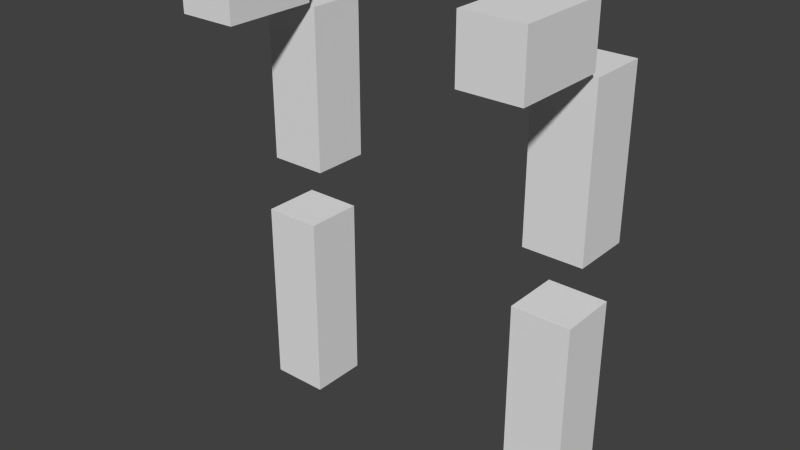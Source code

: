 # Source: keyboard-test.blend  (saved by Blender 2.75.0; exported with 4.5.12 LTS)
import bpy
from mathutils import Matrix  # noqa: F401  (used for matrix-valued properties, if any)

bpy.ops.wm.read_factory_settings(use_empty=True)
scene = bpy.context.scene
scene.name = 'Scene'

# ---- collections
col_collection_1 = bpy.data.collections.new('Collection 1'); scene.collection.children.link(col_collection_1)

# ---- world
world_world = bpy.data.worlds.new('World'); scene.world = world_world
world_world.color = (0.05088, 0.05088, 0.05088)
world_world.use_sun_shadow = False
world_world.sun_shadow_jitter_overblur = 0.0
world_world.cycles.sampling_method = 'MANUAL'
world_world.cycles.sample_map_resolution = 256

# ---- meshes
me_cube = bpy.data.meshes.new('Cube')
me_cube.from_pydata([(-0.1318, -0.3311, -0.4311), (-0.1318, -0.06892, -0.4311), (0.1304, -0.06892, -0.4311), (0.1304, -0.3311, -0.4311), (-0.1318, -0.3311, 0.294), (-0.1318, -0.06892, 0.294), (0.1304, -0.06892, 0.294), (0.1304, -0.3311, 0.294), (-0.1318, -0.3838, -1.527), (-0.1318, -0.1217, -1.527), (0.1304, -0.1217, -1.527), (0.1304, -0.3838, -1.527), (-0.1318, -0.3838, -0.6645), (-0.1318, -0.1217, -0.6645), (0.1304, -0.1217, -0.6645), (0.1304, -0.3838, -0.6645), (-0.1318, -0.3576, 0.3175), (-0.1318, -0.3576, 0.5796), (0.1304, -0.3576, 0.5796), (0.1304, -0.3576, 0.3175), (-0.1318, -0.7744, 0.3175), (-0.1318, -0.7744, 0.5796), (0.1304, -0.7744, 0.5796), (0.1304, -0.7744, 0.3175), (-1.432, -0.3311, -0.4311), (-1.432, -0.06892, -0.4311), (-1.17, -0.06892, -0.4311), (-1.17, -0.3311, -0.4311), (-1.432, -0.3311, 0.294), (-1.432, -0.06892, 0.294), (-1.17, -0.06892, 0.294), (-1.17, -0.3311, 0.294), (-1.432, -0.3838, -1.527), (-1.432, -0.1217, -1.527), (-1.17, -0.1217, -1.527), (-1.17, -0.3838, -1.527), (-1.432, -0.3838, -0.6645), (-1.432, -0.1217, -0.6645), (-1.17, -0.1217, -0.6645), (-1.17, -0.3838, -0.6645), (-1.432, -0.3576, 0.3175), (-1.432, -0.3576, 0.5796), (-1.17, -0.3576, 0.5796), (-1.17, -0.3576, 0.3175), (-1.432, -0.7744, 0.3175), (-1.432, -0.7744, 0.5796), (-1.17, -0.7744, 0.5796), (-1.17, -0.7744, 0.3175)], [], [(4, 5, 1, 0), (5, 6, 2, 1), (6, 7, 3, 2), (7, 4, 0, 3), (0, 1, 2, 3), (7, 6, 5, 4), (12, 13, 9, 8), (13, 14, 10, 9), (14, 15, 11, 10), (15, 12, 8, 11), (8, 9, 10, 11), (15, 14, 13, 12), (20, 21, 17, 16), (21, 22, 18, 17), (22, 23, 19, 18), (23, 20, 16, 19), (16, 17, 18, 19), (23, 22, 21, 20), (28, 29, 25, 24), (29, 30, 26, 25), (30, 31, 27, 26), (31, 28, 24, 27), (24, 25, 26, 27), (31, 30, 29, 28), (36, 37, 33, 32), (37, 38, 34, 33), (38, 39, 35, 34), (39, 36, 32, 35), (32, 33, 34, 35), (39, 38, 37, 36), (44, 45, 41, 40), (45, 46, 42, 41), (46, 47, 43, 42), (47, 44, 40, 43), (40, 41, 42, 43), (47, 46, 45, 44)])
me_cube.use_remesh_preserve_volume = False
me_cube.use_remesh_preserve_attributes = False
me_cube.use_mirror_vertex_groups = False
me_cube.update()
arm_armature = bpy.data.armatures.new('Armature')  # bones are not reproduced

# ---- objects
ob_arm_rig = bpy.data.objects.new('arm_rig', arm_armature)
ob_cube = bpy.data.objects.new('Cube', me_cube)

# ---- transforms, parenting, visibility, modifiers, constraints
ob_arm_rig.location = (0.0, 0.00247, 0.0)
ob_arm_rig.lock_rotation = (False, True, True)
ob_arm_rig.lineart.crease_threshold = 0.0
ob_cube.parent = ob_arm_rig
ob_cube.location = (2.391e-17, 0.2286, -0.3758)
ob_cube.lineart.crease_threshold = 0.0
_vg = ob_cube.vertex_groups.new(name='forearm.L')
_vg.add([8, 9, 10, 11, 12, 13, 14, 15], 1.0, 'REPLACE')
_vg = ob_cube.vertex_groups.new(name='upperarm.L')
_vg.add([0, 1, 2, 3, 4, 5, 6, 7], 1.0, 'REPLACE')
_vg = ob_cube.vertex_groups.new(name='shoulder.L')
_vg.add([16, 17, 18, 19, 20, 21, 22, 23], 1.0, 'REPLACE')
_vg = ob_cube.vertex_groups.new(name='shoulder.R')
_vg.add([40, 41, 42, 43, 44, 45, 46, 47], 1.0, 'REPLACE')
_vg = ob_cube.vertex_groups.new(name='upperarm.R')
_vg.add([24, 25, 26, 27, 28, 29, 30, 31], 1.0, 'REPLACE')
_vg = ob_cube.vertex_groups.new(name='forearm.R')
_vg.add([32, 33, 34, 35, 36, 37, 38, 39], 1.0, 'REPLACE')
_m = ob_cube.modifiers.new('Armature', 'ARMATURE')
_m.object = ob_arm_rig

# ---- collection membership
col_collection_1.objects.link(ob_arm_rig)
col_collection_1.objects.link(ob_cube)

# ---- scene / render settings (as saved in the file)
scene.frame_start = 1; scene.frame_end = 21; scene.frame_set(90)
scene.render.engine = 'BLENDER_EEVEE_NEXT'
scene.render.resolution_percentage = 50
scene.render.dither_intensity = 0.0
scene.cycles.use_denoising = False
scene.cycles.samples = 10
scene.cycles.sampling_pattern = 'TABULATED_SOBOL'
scene.cycles.light_sampling_threshold = 0.0
scene.cycles.use_adaptive_sampling = False
scene.cycles.use_light_tree = False
scene.cycles.blur_glossy = 0.0
scene.cycles.volume_bounces = 1
scene.cycles.pixel_filter_type = 'GAUSSIAN'
scene.cycles.sample_clamp_indirect = 0.0
scene.view_settings.view_transform = 'Standard'
bpy.context.view_layer.update()

# ---- added for rendering (the .blend has no active camera and no usable light): camera, sun
cam_auto = bpy.data.cameras.new('AutoCamera')
cam_auto.lens = 50.0
cam_auto.sensor_width = 36.0
cam_auto.clip_end = 1000.0
ob_auto_camera = bpy.data.objects.new('AutoCamera', cam_auto)
scene.collection.objects.link(ob_auto_camera)
ob_auto_camera.location = (1.86185, -3.20564, 1.16067)
ob_auto_camera.rotation_euler = (1.09748, -7.21219e-08, 0.694738)
scene.camera = ob_auto_camera
light_auto_sun = bpy.data.lights.new('AutoSun', 'SUN')
light_auto_sun.energy = 3.0
light_auto_sun.angle = 0.0523599
ob_auto_sun = bpy.data.objects.new('AutoSun', light_auto_sun)
scene.collection.objects.link(ob_auto_sun)
ob_auto_sun.rotation_euler = (0.872665, 0.174533, 0.523599)
bpy.context.view_layer.update()
